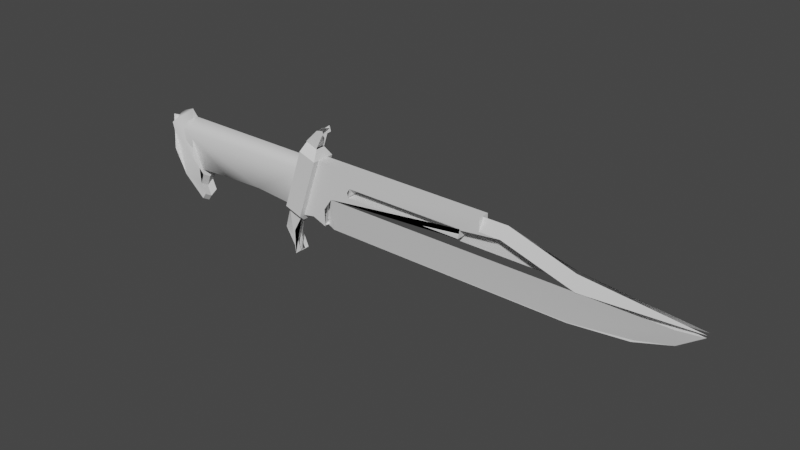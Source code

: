 # Source: knifelp1.blend  (saved by Blender 2.81.16; exported with 4.5.12 LTS)
import bpy
from mathutils import Matrix  # noqa: F401  (used for matrix-valued properties, if any)

bpy.ops.wm.read_factory_settings(use_empty=True)
scene = bpy.context.scene
scene.name = 'Scene'

# ---- collections
col_collection = bpy.data.collections.new('Collection'); scene.collection.children.link(col_collection)

# ---- materials (node trees are filled in below, after node groups)
mat_material_001 = bpy.data.materials.new('Material.001')
mat_material_001.use_transparent_shadow = False

# ---- material node trees
mat_material_001.use_nodes = True; mat_material_001.node_tree.nodes.clear()
_N = mat_material_001.node_tree.nodes; _L = mat_material_001.node_tree.links
n0 = _N.new('ShaderNodeOutputMaterial'); n0.name = 'Material Output'; n0.location = (300, 300)
n1 = _N.new('ShaderNodeBsdfPrincipled'); n1.name = 'Principled BSDF'; n1.location = (10, 300)
n1.distribution = 'GGX'
n1.subsurface_method = 'BURLEY'
n1.inputs[3].default_value = 1.45
n1.inputs[27].default_value = (0.0, 0.0, 0.0, 1.0)
n1.inputs[28].default_value = 1.0
_L.new(n1.outputs[0], n0.inputs[0])
n0.is_active_output = True

# ---- world
world_world = bpy.data.worlds.new('World'); scene.world = world_world
world_world.use_nodes = True; world_world.node_tree.nodes.clear()
_N = world_world.node_tree.nodes; _L = world_world.node_tree.links
n0 = _N.new('ShaderNodeOutputWorld'); n0.name = 'World Output'; n0.location = (300, 300)
n1 = _N.new('ShaderNodeBackground'); n1.name = 'Background'; n1.location = (10, 300)
n1.inputs[0].default_value = (0.05088, 0.05088, 0.05088, 1.0)
_L.new(n1.outputs[0], n0.inputs[0])
n0.is_active_output = True
world_world.color = (0.05088, 0.05088, 0.05088)
world_world.use_sun_shadow = False
world_world.sun_shadow_jitter_overblur = 0.0

# ---- meshes
me_cylinder_001 = bpy.data.meshes.new('Cylinder.001')
me_cylinder_001.from_pydata([(-1.093, 0.03588, 0.2022), (-0.9626, -5.161e-08, 0.2553), (-0.8675, 0.06617, -0.1169), (-1.003, 0.05876, -0.1517), (0.1323, 2.762e-08, -0.1695), (-0.8673, 0.04315, -0.1181), (-0.8607, 2.344e-08, -0.1439), (-0.8879, 3.412e-08, -0.2094), (-0.8905, 0.04315, -0.1837), (-0.8891, 0.04315, -0.2791), (-0.8643, 0.04315, -0.2445), (-0.8631, 4.403e-08, -0.2703), (-0.8879, 4.966e-08, -0.3048), (-0.1464, 0.02902, -0.2499), (-0.09846, 0.02902, -0.3621), (-0.1245, 0.02902, -0.38), (-0.2045, 0.02902, -0.2469), (-0.8905, 0.04315, -0.1837), (-0.8879, 3.412e-08, -0.2094), (-0.8631, 4.403e-08, -0.2703), (-0.8643, 0.04315, -0.2445), (0.2629, 0.03357, 0.1021), (0.1465, 0.03357, 0.02544), (0.06682, 0.03357, 0.2288), (0.2805, 0.03357, 0.1289), (0.06682, 0.06943, 0.2288), (0.04865, 0.02902, 0.2856), (-0.1572, -2.033e-08, -0.08811), (-0.04554, 0.03101, -0.09727), (-0.04554, 1.948e-08, -0.1195), (0.09205, 0.02902, 0.415), (0.1018, 0.02902, 0.3838), (0.07466, 0.02902, 0.3655), (1.225, 0.02929, 0.1505), (1.649, 0.03357, 0.02544), (0.06682, 0.03357, 0.2288), (-0.05493, 0.03357, -0.1266), (-0.05493, 0.06943, -0.1266), (0.06682, 0.06943, 0.2288), (-0.8905, 0.04315, -0.1837), (0.9893, 0.03357, 0.1303), (-0.04552, 0.0605, 0.1511), (-0.9833, 0.06129, 0.1394), (-0.9832, 0.03101, -0.09727), (-0.866, 9.92e-09, -0.0577), (-0.9832, 1.948e-08, -0.1195), (-0.6652, 0.03942, -0.07661), (-0.866, -9.92e-09, -0.0577), (-0.5535, 0.0, -0.0983), (-0.4004, 0.04042, -0.06835), (-0.319, 0.0, -0.0983), (-0.1572, 2.033e-08, -0.08811), (-0.04567, 0.03698, -0.09922), (0.06682, 0.03357, 0.2288), (0.06682, -0.03357, 0.2288), (1.106, -0.03357, 0.2288), (1.106, 0.03357, 0.2288), (0.9841, 0.03357, 0.07532), (-0.9833, 0.03593, -0.09908), (1.248, -3.599e-08, 0.2209), (1.635, 0.01106, 0.1087), (1.225, 0.03275, 0.1522), (0.09654, 0.03357, -0.04468), (0.09826, 0.03357, -0.147), (-0.05713, 0.03357, -0.1129), (0.2703, 0.03357, 0.07532), (0.1306, 0.03321, 0.02751), (0.08623, -0.0001688, -0.1469), (-0.01946, 0.02902, 0.3119), (-0.1696, 0.02902, -0.1263), (-0.1398, 0.02902, -0.3957), (-0.2045, -0.02902, -0.2469), (-0.1696, -0.02902, -0.1263), (-0.01946, -0.02902, 0.3119), (0.9855, 0.03357, 0.1289), (0.9855, -0.03357, 0.1289), (0.2805, -0.03357, 0.1289), (0.2805, 0.03357, 0.1289), (-0.1696, 0.02902, -0.1263), (-0.06688, 0.02902, -0.1615), (-0.114, 0.02902, -0.1982), (-1.045, -0.0863, 0.01359), (-1.093, -0.03588, 0.2022), (-1.082, 0.06033, 0.16), (-1.045, 0.0863, 0.01359), (-1.003, 0.05876, -0.1517), (-0.9961, 2.906e-08, -0.1784), (-1.003, -0.05876, -0.1517), (0.9841, 0.03357, 0.07532), (0.9841, -0.03357, 0.07532), (0.9893, -0.03357, 0.1303), (0.9922, 0.03357, 0.1313), (-0.01946, 0.02902, 0.3119), (0.00505, 0.02902, 0.3526), (0.04745, 0.02902, 0.2863), (0.2703, 0.03357, 0.07532), (0.2703, -0.03357, 0.07532), (0.9841, -0.03357, 0.07532), (0.9841, 0.03357, 0.07532), (0.04118, -0.02902, 0.2879), (0.04118, 0.02902, 0.2879), (-1.003, 0.04315, -0.1527), (-0.8891, 0.04315, -0.2791), (-0.8879, 4.966e-08, -0.3048), (-0.9961, 2.906e-08, -0.1784), (1.978, 0.03235, 0.02567), (1.596, -0.0005642, -0.1707), (2.141, 0.03029, 0.02609), (2.277, 0.01235, 0.04617), (1.929, -0.002259, -0.1347), (2.136, 1.144e-08, -0.07024), (2.271, -4.144e-09, 0.02544), (1.106, 0.03357, 0.1547), (1.106, 0.03357, 0.2288), (1.106, 0.03357, 0.1547), (1.106, -3.599e-08, 0.2209), (-0.06688, 0.02902, -0.1615), (-0.8891, 0.04315, -0.2791), (-0.8643, 0.04315, -0.2445), (0.2664, -0.03357, 0.0744), (0.2664, 0.03357, 0.0744), (0.2805, 0.03357, 0.1289), (0.2805, -0.03357, 0.1289), (-0.1576, 0.06943, -0.09141), (-0.03588, 0.06943, 0.264), (0.06682, 0.06943, 0.2288), (-0.05493, 0.06943, -0.1266), (-0.05493, 0.06943, -0.1266), (-0.06688, 0.02902, -0.1615), (-0.1696, 0.02902, -0.1263), (-0.1576, 0.06943, -0.09141), (-0.1245, -0.02902, -0.38), (-0.1407, 0.02902, -0.2511), (-0.1029, -0.02902, -0.3676), (0.09826, -0.03357, -0.147), (0.08623, 0.0001688, -0.1469), (0.1306, -0.03321, 0.02751), (-0.09441, 0.02902, -0.3618), (-0.09441, -0.02902, -0.3618), (-0.1222, -0.02902, -0.3774), (-0.1222, 0.02902, -0.3774), (0.102, 0.03357, -0.1369), (0.102, -0.03357, -0.1369), (-0.05493, 0.03357, -0.1266), (0.03627, 0.02902, 0.3845), (0.09205, -0.02902, 0.415), (0.09536, 0.02902, 0.4011), (-0.04554, -3.469e-08, 0.2129), (-0.9832, -3.469e-08, 0.2129), (-0.03588, 0.06943, 0.264), (-0.01946, 0.02902, 0.3119), (0.04865, 0.02902, 0.2856), (0.06682, 0.06943, 0.2288), (-0.01946, -0.02902, 0.3119), (-0.06688, -0.02902, -0.1615), (0.09859, 0.02902, 0.3924), (0.09859, -0.02902, 0.3924), (0.1018, -0.02902, 0.3838), (-0.03588, 0.06943, 0.264), (-0.1576, 0.06943, -0.09141), (-1.082, -0.06033, 0.16), (-1.003, -0.05876, -0.1517), (-0.8675, -0.06617, -0.1169), (0.1465, -0.03357, 0.02543), (0.1323, 2.762e-08, -0.1695), (1.596, 0.0005642, -0.1707), (-0.8673, -0.04315, -0.1181), (-0.8905, -0.04315, -0.1837), (-0.8879, 3.412e-08, -0.2094), (-0.8607, 2.344e-08, -0.1439), (-0.8891, -0.04315, -0.2791), (-0.8879, 4.966e-08, -0.3048), (-0.8631, 4.403e-08, -0.2703), (-0.8643, -0.04315, -0.2445), (-0.1407, -0.02902, -0.2511), (-0.1398, -0.02902, -0.3957), (-0.09846, -0.02902, -0.3621), (-0.8905, -0.04315, -0.1837), (-0.8643, -0.04315, -0.2445), (-0.8631, 4.403e-08, -0.2703), (-0.8879, 3.412e-08, -0.2094), (0.2629, -0.03357, 0.1021), (0.2805, -0.03357, 0.1289), (0.06682, -0.03357, 0.2288), (0.1465, -0.03357, 0.02543), (0.06682, -0.06943, 0.2288), (0.04865, -0.02902, 0.2856), (-0.04554, -0.03101, -0.09727), (0.09536, -0.02902, 0.4011), (0.05564, -0.02902, 0.3927), (0.0994, -0.02902, 0.3872), (1.225, -0.03275, 0.1522), (0.06682, -0.03357, 0.2288), (0.06682, -0.06943, 0.2288), (-0.05493, -0.06943, -0.1266), (-0.05493, -0.03357, -0.1266), (-0.8905, -0.04315, -0.1837), (0.9922, -0.03357, 0.1313), (-0.04552, -0.0605, 0.1511), (-0.9833, -0.06129, 0.1394), (-0.9832, -0.03101, -0.09727), (-0.6652, -0.03942, -0.07661), (-0.4004, -0.04042, -0.06835), (-0.04567, -0.03698, -0.09922), (0.9841, -0.03357, 0.07532), (-0.9833, -0.03593, -0.09908), (1.248, -3.599e-08, 0.2209), (1.225, -0.02929, 0.1505), (1.635, -0.01106, 0.1087), (0.09654, -0.03357, -0.04468), (0.01383, -0.03357, -0.1142), (0.09826, -0.03357, -0.147), (0.2703, -0.03357, 0.07532), (-0.1696, -0.02902, -0.1263), (-0.08128, -0.02902, -0.1444), (-0.02288, -0.02902, 0.314), (0.04745, -0.02902, 0.2863), (-1.003, -0.04315, -0.1527), (-0.9961, 2.906e-08, -0.1784), (-0.8879, 4.966e-08, -0.3048), (-0.8891, -0.04315, -0.2791), (1.648, -0.03546, 0.02667), (-0.05493, -0.03357, -0.1266), (2.141, -0.03029, 0.02609), (2.277, -0.01235, 0.04617), (1.929, 0.002259, -0.1347), (2.136, 1.144e-08, -0.07024), (2.271, -4.144e-09, 0.02544), (1.106, -0.03357, 0.1547), (1.106, -0.03357, 0.2288), (1.106, -0.03357, 0.1547), (1.106, -3.599e-08, 0.2209), (-0.06688, -0.02902, -0.1615), (-0.8891, -0.04315, -0.2791), (-0.8643, -0.04315, -0.2445), (-0.1576, -0.06943, -0.09141), (-0.05493, -0.06943, -0.1266), (0.06682, -0.06943, 0.2288), (-0.03588, -0.06943, 0.264), (-0.05493, -0.06943, -0.1266), (-0.1576, -0.06943, -0.09141), (-0.1696, -0.02902, -0.1263), (-0.06688, -0.02902, -0.1615), (-0.03588, -0.06943, 0.264), (0.06682, -0.06943, 0.2288), (0.04865, -0.02902, 0.2856), (-0.01946, -0.02902, 0.3119), (-0.03588, -0.06943, 0.264), (-0.1576, -0.06943, -0.09141), (1.106, 0.03357, 0.2288), (1.106, -0.03357, 0.2288), (1.106, -0.03357, 0.1547), (1.106, 0.03357, 0.1547), (-0.8973, -0.08672, -0.0004461), (-0.8673, -0.04315, -0.1181), (-0.8607, 2.344e-08, -0.1439), (-0.8673, 0.04315, -0.1181), (-0.8973, 0.08672, -0.0004487), (-0.9626, 5.161e-08, 0.2553), (0.08623, 0.0001688, -0.1469), (0.1323, 2.762e-08, -0.1695), (0.09826, 2.395e-08, -0.147), (0.1323, 2.762e-08, -0.1695), (0.08623, -0.0001688, -0.1469), (0.1465, -0.03357, 0.02543), (0.09826, 0.03357, -0.147), (0.1465, 0.03357, 0.02544)], [(155, 156)], [(105, 106, 4), (3, 2, 39), (41, 49, 42), (44, 45, 43), (51, 50, 49), (46, 58, 42), (49, 46, 42), (41, 52, 49), (62, 63, 64), (21, 65, 22), (23, 22, 64), (105, 109, 106), (107, 60, 108), (105, 110, 109), (105, 111, 110), (112, 40, 113), (116, 37, 36), (32, 93, 30), (80, 13, 16), (134, 135, 136), (142, 143, 141), (145, 146, 144), (100, 157, 99), (33, 40, 112), (62, 64, 22), (174, 175, 176), (161, 196, 162), (45, 44, 200), (201, 48, 202), (50, 51, 202), (197, 204, 184), (201, 199, 205), (202, 199, 201), (198, 202, 203), (206, 207, 208), (209, 210, 211), (181, 184, 212), (2, 3, 0, 1), (221, 208, 207), (183, 222, 184), (208, 221, 224), (223, 226, 227), (228, 229, 197), (232, 195, 194), (214, 175, 174), (191, 228, 197), (209, 184, 222), (222, 210, 209), (264, 259, 260), (67, 265, 66), (266, 262, 263), (142, 141, 261), (8, 5, 6, 7), (11, 12, 9, 10), (15, 16, 13, 14), (20, 17, 18, 19), (23, 24, 21, 22), (38, 35, 36, 37), (28, 29, 27), (30, 31, 32), (56, 53, 54, 55), (46, 48, 47), (46, 49, 48), (49, 50, 48), (49, 52, 51), (40, 33, 34, 57), (77, 74, 75, 76), (59, 60, 61), (71, 72, 73, 68, 69, 70), (80, 16, 78, 79), (84, 85, 86, 87, 81, 82, 83), (91, 88, 89, 90), (98, 95, 96, 97), (92, 93, 94), (104, 101, 102, 103), (65, 57, 34, 22), (107, 61, 60), (61, 114, 115, 59), (39, 118, 117, 3), (58, 46, 47), (122, 119, 120, 121), (126, 123, 124, 125), (130, 127, 128, 129), (32, 94, 93), (140, 137, 138, 139), (70, 131, 71), (148, 147, 41, 42), (151, 152, 149, 150), (113, 40, 24, 23), (153, 145, 144), (154, 133, 132), (69, 68, 158, 159), (162, 1, 160, 161), (165, 223, 163, 164), (0, 160, 1), (169, 166, 167, 168), (172, 173, 170, 171), (180, 177, 178, 179), (183, 184, 181, 182), (194, 195, 192, 193), (27, 29, 187), (188, 189, 190), (220, 217, 218, 219), (198, 199, 202), (47, 48, 201), (48, 50, 202), (203, 202, 51), (191, 197, 184), (213, 175, 214), (231, 230, 207, 206), (223, 165, 225), (223, 225, 226), (184, 204, 212), (196, 161, 233, 234), (201, 205, 47), (238, 235, 236, 237), (215, 216, 190, 189), (242, 239, 240, 241), (198, 147, 148, 199), (245, 246, 243, 244), (229, 183, 182, 197), (72, 248, 247, 73), (185, 25, 26, 186), (252, 249, 250, 251), (256, 257, 258, 253, 254, 255), (232, 116, 36, 195)])
me_cylinder_001.polygons.foreach_set('use_smooth', [True] * 126)
_k = set([(0, 3), (0, 160), (1, 2), (1, 162), (2, 39), (3, 117), (4, 105), (4, 106), (5, 6), (5, 8), (6, 7), (7, 8), (9, 10), (9, 12), (10, 11), (11, 12), (13, 14), (13, 80), (15, 16), (16, 78), (17, 18), (17, 20), (18, 19), (19, 20), (21, 24), (21, 65), (22, 34), (22, 62), (23, 64), (23, 113), (24, 40), (25, 185), (26, 186), (28, 29), (29, 187), (30, 31), (30, 93), (31, 32), (32, 94), (33, 112), (35, 36), (35, 38), (36, 195), (37, 38), (37, 116), (39, 118), (40, 57), (41, 52), (41, 147), (42, 58), (42, 148), (43, 44), (43, 45), (44, 200), (45, 200), (53, 54), (53, 56), (54, 55), (55, 56), (57, 65), (59, 60), (59, 115), (60, 108), (61, 107), (61, 114), (62, 63), (63, 64), (66, 265), (68, 73), (68, 158), (69, 70), (69, 159), (71, 72), (71, 131), (72, 248), (73, 247), (74, 75), (74, 77), (75, 76), (76, 77), (78, 79), (79, 80), (81, 82), (81, 87), (83, 84), (84, 85), (85, 86), (86, 87), (88, 89), (88, 91), (89, 90), (92, 93), (95, 96), (95, 98), (96, 97), (97, 98), (99, 157), (101, 102), (101, 104), (102, 103), (103, 104), (105, 111), (106, 109), (109, 110), (110, 111), (112, 113), (114, 115), (116, 232), (117, 118), (119, 122), (120, 121), (121, 122), (123, 124), (123, 126), (124, 125), (125, 126), (127, 128), (127, 130), (128, 129), (129, 130), (133, 154), (134, 136), (137, 138), (137, 140), (138, 139), (139, 140), (141, 143), (144, 146), (145, 153), (147, 198), (148, 199), (149, 150), (149, 152), (150, 151), (151, 152), (158, 159), (160, 161), (161, 233), (162, 196), (163, 164), (163, 223), (164, 165), (165, 225), (166, 167), (166, 169), (167, 168), (168, 169), (170, 171), (170, 173), (171, 172), (172, 173), (174, 176), (174, 214), (175, 213), (177, 178), (177, 180), (178, 179), (179, 180), (181, 182), (181, 212), (182, 197), (183, 222), (183, 229), (184, 209), (188, 189), (189, 215), (190, 216), (191, 228), (192, 193), (192, 195), (193, 194), (194, 232), (196, 234), (197, 204), (198, 203), (199, 205), (204, 212), (206, 208), (206, 231), (207, 221), (207, 230), (208, 224), (209, 211), (210, 211), (210, 222), (217, 218), (217, 220), (218, 219), (219, 220), (223, 227), (225, 226), (226, 227), (228, 229), (230, 231), (233, 234), (235, 236), (235, 238), (236, 237), (237, 238), (239, 240), (239, 242), (240, 241), (241, 242), (243, 244), (243, 246), (244, 245), (245, 246), (247, 248), (249, 250), (249, 252), (250, 251), (251, 252), (253, 254), (254, 255), (255, 256), (256, 257), (257, 258), (259, 264), (260, 264), (262, 266), (263, 266)])
me_cylinder_001.attributes.new('sharp_edge', 'BOOLEAN', 'EDGE').data.foreach_set('value', [ (min(e.vertices), max(e.vertices)) in _k for e in me_cylinder_001.edges])
_uv = me_cylinder_001.uv_layers.new(name='UVMap')
_uv.uv.foreach_set('vector', [0.1548, 0.859, 0.07565, 0.7025, 0.07553, 0.1003, 0.8219, 0.8787, 0.8828, 0.8777, 0.8677, 0.91, 0.9687, 0.2733, 0.7772, 0.393, 0.4586, 0.2802, 0.5211, 0.4085, 0.4583, 0.4275, 0.4582, 0.4086, 0.9063, 0.4086, 0.8199, 0.4167, 0.7772, 0.393, 0.632, 0.3973, 0.4582, 0.4086, 0.4586, 0.2802, 0.7772, 0.393, 0.632, 0.3973, 0.4586, 0.2802, 0.9687, 0.2733, 0.9691, 0.4085, 0.7772, 0.393, 0.1278, 0.0856, 0.08565, 0.08631, 0.09408, 0.02336, 0.1882, 0.1541, 0.1772, 0.1571, 0.1566, 0.1062, 0.2403, 0.07337, 0.1566, 0.1062, 0.09408, 0.02336, 0.1548, 0.859, 0.09011, 0.8394, 0.07565, 0.7025, 0.1539, 0.9255, 0.1945, 0.7198, 0.1545, 0.9791, 0.1548, 0.859, 0.114, 0.9249, 0.09011, 0.8394, 0.1548, 0.859, 0.1547, 0.9785, 0.114, 0.9249, 0.2098, 0.5012, 0.1992, 0.4515, 0.2403, 0.5012, 0.517, 0.7688, 0.5352, 0.7492, 0.519, 0.7492, 0.5551, 0.4744, 0.5877, 0.4931, 0.5512, 0.4531, 0.5526, 0.8025, 0.5547, 0.8323, 0.5854, 0.8401, 0.2404, 0.7488, 0.2521, 0.7489, 0.2404, 0.8232, 0.2404, 0.7494, 0.264, 0.6828, 0.264, 0.7487, 0.6373, 0.4422, 0.6111, 0.4425, 0.6111, 0.4744, 0.517, 0.5192, 0.4907, 0.4567, 0.4907, 0.5187, 0.2102, 0.5507, 0.1992, 0.4515, 0.2098, 0.5012, 0.1278, 0.0856, 0.09408, 0.02336, 0.1566, 0.1062, 0.6939, 0.8328, 0.7238, 0.8948, 0.7328, 0.8805, 0.8219, 0.5364, 0.8677, 0.505, 0.8828, 0.5374, 0.4583, 0.03288, 0.5214, 0.04363, 0.4582, 0.0518, 0.632, 0.06312, 0.6924, 0.04364, 0.7772, 0.06737, 0.8199, 0.04368, 0.9061, 0.04363, 0.7772, 0.06737, 0.3052, 0.4515, 0.3272, 0.451, 0.3477, 0.1062, 0.632, 0.06312, 0.4586, 0.1802, 0.4582, 0.05181, 0.7772, 0.06737, 0.4586, 0.1802, 0.632, 0.06312, 0.9687, 0.1871, 0.7772, 0.06737, 0.9691, 0.05197, 0.265, 0.5599, 0.2941, 0.5507, 0.3098, 0.7198, 0.3765, 0.0856, 0.4052, 0.05156, 0.4186, 0.08631, 0.3161, 0.1541, 0.3477, 0.1062, 0.3271, 0.1571, 0.8828, 0.8777, 0.8219, 0.8787, 0.8219, 0.7198, 0.8828, 0.7101, 0.3477, 0.7242, 0.3098, 0.7198, 0.2941, 0.5507, 0.264, 0.07337, 0.4102, 0.02325, 0.3477, 0.1062, 0.3098, 0.7198, 0.3477, 0.7242, 0.3498, 0.9791, 0.3504, 0.9254, 0.3903, 0.9249, 0.3496, 0.9785, 0.2945, 0.5012, 0.264, 0.5012, 0.3052, 0.4515, 0.4907, 0.7688, 0.4886, 0.7492, 0.4724, 0.7492, 0.7129, 0.7764, 0.7238, 0.8948, 0.6939, 0.8328, 0.2941, 0.5506, 0.2945, 0.5012, 0.3052, 0.4515, 0.3765, 0.0856, 0.3477, 0.1062, 0.4102, 0.02325, 0.4102, 0.02325, 0.4052, 0.05156, 0.3765, 0.0856, 0.3477, 0.1062, 0.4195, 0.08624, 0.4288, 0.1003, 0.2522, 0.7489, 0.264, 0.7488, 0.264, 0.8232, 0.1566, 0.1062, 0.07553, 0.1003, 0.08481, 0.08624, 0.2404, 0.7494, 0.264, 0.7487, 0.2522, 0.7488, 0.8677, 0.91, 0.8828, 0.8815, 0.8934, 0.8962, 0.8831, 0.925, 0.8679, 0.9593, 0.8532, 0.9683, 0.8516, 0.9501, 0.8664, 0.9411, 0.5259, 0.8937, 0.5854, 0.8401, 0.5547, 0.8323, 0.5156, 0.8805, 0.8664, 0.9411, 0.8677, 0.91, 0.8831, 0.925, 0.8813, 0.9521, 0.2403, 0.07337, 0.1992, 0.1613, 0.1882, 0.1541, 0.1566, 0.1062, 0.5352, 0.5502, 0.519, 0.5502, 0.519, 0.7492, 0.5352, 0.7492, 0.9691, 0.4086, 0.969, 0.4273, 0.9061, 0.4168, 0.5512, 0.4531, 0.5447, 0.4605, 0.5551, 0.4744, 0.2403, 0.5012, 0.2403, 0.07337, 0.264, 0.07337, 0.264, 0.5012, 0.632, 0.3973, 0.6924, 0.4168, 0.5254, 0.4295, 0.632, 0.3973, 0.7772, 0.393, 0.6924, 0.4168, 0.7772, 0.393, 0.8199, 0.4167, 0.6924, 0.4168, 0.7772, 0.393, 0.9691, 0.4085, 0.9063, 0.4086, 0.1992, 0.4515, 0.2102, 0.5507, 0.1566, 0.7246, 0.1771, 0.451, 0.04714, 0.4215, 0.04714, 0.7115, 0.02355, 0.7115, 0.02355, 0.4215, 0.2393, 0.5599, 0.1945, 0.7198, 0.2102, 0.5506, 0.6373, 0.8348, 0.6373, 0.7688, 0.6373, 0.5234, 0.6111, 0.5234, 0.6111, 0.7688, 0.6111, 0.9195, 0.5526, 0.8025, 0.5854, 0.8401, 0.5928, 0.776, 0.5352, 0.776, 0.8219, 0.8044, 0.8141, 0.8775, 0.7985, 0.8935, 0.78, 0.8809, 0.758, 0.8108, 0.7743, 0.7311, 0.8033, 0.7414, 0.04714, 0.09128, 0.04714, 0.1033, 0.02355, 0.1033, 0.02355, 0.09128, 0.04714, 0.1033, 0.04714, 0.3969, 0.02355, 0.3969, 0.02355, 0.1033, 0.5928, 0.5177, 0.5877, 0.4931, 0.5541, 0.5187, 0.8103, 0.8978, 0.8219, 0.8815, 0.8516, 0.9501, 0.8389, 0.9652, 0.1772, 0.1571, 0.1771, 0.451, 0.1566, 0.7246, 0.1566, 0.1062, 0.1539, 0.9255, 0.2102, 0.5506, 0.1945, 0.7198, 0.2102, 0.5506, 0.2098, 0.5012, 0.2397, 0.5011, 0.2393, 0.5599, 0.8677, 0.91, 0.8664, 0.9411, 0.8516, 0.9501, 0.8219, 0.8787, 0.4582, 0.4086, 0.632, 0.3973, 0.5254, 0.4295, 0.02355, 0.4215, 0.02355, 0.397, 0.04714, 0.397, 0.04714, 0.4215, 0.5352, 0.7492, 0.5928, 0.7492, 0.5928, 0.5502, 0.5352, 0.5502, 0.5928, 0.7492, 0.5352, 0.7492, 0.5352, 0.776, 0.5928, 0.776, 0.5551, 0.4744, 0.5541, 0.5187, 0.5877, 0.4931, 0.6111, 0.9177, 0.6111, 0.9346, 0.6373, 0.9346, 0.6373, 0.9177, 0.6111, 0.9195, 0.6373, 0.9177, 0.6373, 0.8348, 0.4586, 0.2302, 0.9687, 0.2302, 0.9687, 0.2733, 0.4586, 0.2802, 0.5541, 0.519, 0.5352, 0.5502, 0.5928, 0.5502, 0.5928, 0.5177, 0.2403, 0.5012, 0.1992, 0.4515, 0.1992, 0.1613, 0.2403, 0.07337, 0.6373, 0.5234, 0.6373, 0.4422, 0.6111, 0.4744, 0.4907, 0.7688, 0.4907, 0.8279, 0.517, 0.8074, 0.6111, 0.7688, 0.6111, 0.5234, 0.5928, 0.5502, 0.5928, 0.7492, 0.8828, 0.5374, 0.8828, 0.7101, 0.8219, 0.6768, 0.8219, 0.5364, 0.4286, 0.7025, 0.3504, 0.9254, 0.3477, 0.1062, 0.4288, 0.1003, 0.8219, 0.7198, 0.8219, 0.6768, 0.8828, 0.7101, 0.8934, 0.5189, 0.8828, 0.5335, 0.8677, 0.505, 0.8831, 0.4901, 0.8679, 0.4558, 0.8664, 0.474, 0.8516, 0.4649, 0.8532, 0.4467, 0.8831, 0.4901, 0.8677, 0.505, 0.8664, 0.474, 0.8813, 0.463, 0.264, 0.07337, 0.3477, 0.1062, 0.3161, 0.1541, 0.3051, 0.1613, 0.4724, 0.7492, 0.4886, 0.7492, 0.4886, 0.5502, 0.4724, 0.5502, 0.9063, 0.05182, 0.969, 0.03315, 0.9691, 0.05183, 0.6974, 0.453, 0.679, 0.4642, 0.7036, 0.4606, 0.8516, 0.4649, 0.8219, 0.5335, 0.8103, 0.5172, 0.8389, 0.4498, 0.9687, 0.1871, 0.4586, 0.1802, 0.7772, 0.06737, 0.5241, 0.05174, 0.6924, 0.04364, 0.632, 0.06312, 0.6924, 0.04364, 0.8199, 0.04368, 0.7772, 0.06737, 0.9691, 0.05197, 0.7772, 0.06737, 0.9061, 0.04363, 0.2941, 0.5506, 0.3052, 0.4515, 0.3477, 0.1062, 0.6556, 0.776, 0.7238, 0.8948, 0.7129, 0.7764, 0.2646, 0.5011, 0.2945, 0.5012, 0.2941, 0.5507, 0.265, 0.5599, 0.3504, 0.9254, 0.4286, 0.7025, 0.4142, 0.8394, 0.3504, 0.9254, 0.4142, 0.8394, 0.3903, 0.9249, 0.3477, 0.1062, 0.3272, 0.451, 0.3271, 0.1571, 0.8677, 0.505, 0.8219, 0.5364, 0.8516, 0.4649, 0.8664, 0.474, 0.632, 0.06312, 0.4582, 0.05181, 0.5241, 0.05174, 0.6556, 0.5502, 0.6556, 0.7492, 0.7131, 0.7492, 0.7131, 0.5502, 0.6556, 0.5177, 0.6943, 0.5187, 0.7036, 0.4606, 0.679, 0.4642, 0.7131, 0.776, 0.7131, 0.7492, 0.6556, 0.7492, 0.6556, 0.776, 0.9687, 0.1871, 0.9687, 0.2302, 0.4586, 0.2302, 0.4586, 0.1802, 0.6943, 0.519, 0.6556, 0.5177, 0.6556, 0.5502, 0.7131, 0.5502, 0.264, 0.5012, 0.264, 0.07337, 0.3051, 0.1613, 0.3052, 0.4515, 0.6373, 0.7688, 0.6556, 0.7492, 0.6556, 0.5502, 0.6373, 0.5234, 0.4724, 0.5502, 0.5352, 0.5502, 0.517, 0.5186, 0.4907, 0.5186, 0.2403, 0.5316, 0.2403, 0.5012, 0.264, 0.5012, 0.264, 0.5316, 0.8913, 0.8804, 0.8828, 0.8261, 0.924, 0.7331, 0.9425, 0.832, 0.9233, 0.8836, 0.9062, 0.8935, 0.4907, 0.7688, 0.517, 0.7688, 0.519, 0.7492, 0.4886, 0.7492])
me_cylinder_001.materials.append(mat_material_001)
me_cylinder_001.use_remesh_fix_poles = True
me_cylinder_001.use_remesh_preserve_attributes = False
me_cylinder_001.use_mirror_vertex_groups = False
me_cylinder_001.update()
me_cylinder_001.normals_split_custom_set([tuple(v) for v in zip(*[iter([0.05305, 0.9774, -0.2047, 0.002527, 0.9846, -0.1747, 0.0002505, 0.9862, -0.1658, 0.06738, 0.9977, 0.01056, 0.05196, 0.9974, -0.04941, 0.08194, 0.9867, -0.1401, -0.001218, 0.9484, 0.317, 0.002946, 0.8707, -0.4918, -0.003073, 0.9518, 0.3068, 0.4667, -6.043e-08, -0.8844, 0.4667, -2.999e-07, -0.8844, 0.3939, 0.5362, -0.7466, -0.07834, -6.21e-08, -0.9969, 0.05106, -1.006e-07, -0.9987, 0.002946, 0.8707, -0.4918, -0.06177, 0.7339, -0.6765, 0.01412, 0.9382, -0.3457, -0.003073, 0.9518, 0.3068, 0.002946, 0.8707, -0.4918, -0.06177, 0.7339, -0.6765, -0.003073, 0.9518, 0.3068, -0.001218, 0.9484, 0.317, -0.01712, 0.9529, -0.3028, 0.002946, 0.8707, -0.4918, -3.148e-07, 1.0, 3.856e-07, -2.326e-07, 1.0, 1.176e-07, -2.098e-07, 1.0, 1.61e-07, 2.027e-09, 1.0, 2.166e-07, 3.782e-10, 1.0, 1.377e-07, -9.414e-08, 1.0, 1.757e-07, -6.039e-08, 1.0, 2.037e-07, -9.414e-08, 1.0, 1.757e-07, -2.098e-07, 1.0, 1.61e-07, 0.05305, 0.9774, -0.2047, 0.0392, 0.9742, -0.2223, 0.002527, 0.9846, -0.1747, 0.0461, 0.8731, 0.4854, 0.1153, 0.5666, 0.8159, 0.0448, 0.877, 0.4783, 0.05305, 0.9774, -0.2047, 0.09372, 0.98, -0.1755, 0.0392, 0.9742, -0.2223, 0.05305, 0.9774, -0.2047, 0.1082, 0.9824, -0.1523, 0.09372, 0.98, -0.1755, 0.01887, 0.9958, -0.08996, 0.002954, 0.9999, 0.01002, 2.008e-07, 1.0, 2.252e-07, 0.946, 5.033e-08, -0.3241, 0.946, 1.429e-07, -0.3241, 0.946, 1.046e-07, -0.3241, 7.068e-07, 1.0, -2.043e-06, 8.902e-08, 1.0, -2.78e-07, 1.509e-06, 1.0, -3.086e-06, -3.382e-07, 1.0, -2.818e-07, -7.193e-07, 1.0, -8.684e-07, -7.341e-07, 1.0, -5.071e-07, 0.9276, 0.3313, -0.1725, 0.9276, 0.3313, -0.1725, 0.9276, 0.3313, -0.1725, -0.3287, 0.0, -0.9444, -0.06553, 0.0, -0.9979, -0.2609, 0.0, -0.9654, -0.4844, -0.006793, 0.8748, -0.2619, 0.2387, 0.9351, -0.5647, -0.114, 0.8174, 0.8452, 0.0, -0.5344, 0.8452, 0.0, -0.5344, 0.8452, 0.0, -0.5344, 0.007026, 0.9995, 0.02993, 0.002954, 0.9999, 0.01002, 0.01887, 0.9958, -0.08996, -3.148e-07, 1.0, 3.856e-07, -2.098e-07, 1.0, 1.61e-07, -9.414e-08, 1.0, 1.757e-07, 2.597e-06, 1.0, -7.029e-07, -8.317e-08, -1.0, 5.513e-07, -5.294e-07, -1.0, 6.975e-07, 0.1135, -0.9935, 0.005234, 0.08194, -0.9867, -0.1401, 0.1007, -0.9934, -0.05486, 0.4667, -2.999e-07, -0.8844, 0.4667, -6.043e-08, -0.8844, 0.3939, -0.5362, -0.7466, -0.06177, -0.7339, -0.6765, 0.00623, 0.0, -1.0, 0.002946, -0.8707, -0.4918, 0.05106, -1.006e-07, -0.9987, -0.07834, -6.21e-08, -0.9969, 0.002946, -0.8707, -0.4918, 0.007974, -0.998, -0.06323, -8.411e-06, 1.0, 5.459e-06, 1.912e-05, -1.0, -0.000168, -0.06177, -0.7339, -0.6765, -0.003073, -0.9518, 0.3068, 0.01412, -0.9382, -0.3457, 0.002946, -0.8707, -0.4918, -0.003073, -0.9518, 0.3068, -0.06177, -0.7339, -0.6765, -0.001218, -0.9484, 0.317, 0.002946, -0.8707, -0.4918, -0.01712, -0.9529, -0.3028, 0.05298, -0.9213, 0.3853, 0.04709, -0.9209, 0.387, 0.05416, -0.9536, 0.2962, 6.057e-05, -1.0, -0.0001122, -2.648e-08, -1.0, -3.145e-08, -1.248e-08, -1.0, -1.085e-07, 3.135e-05, -1.0, 2.858e-05, 1.912e-05, -1.0, -0.000168, 1.872e-05, -1.0, 8.936e-05, 0.05196, 0.9974, -0.04941, 0.06738, 0.9977, 0.01056, -0.2756, 0.6165, 0.7376, -0.06789, 0.01115, 0.9976, 0.04499, -0.9556, 0.2911, 0.05416, -0.9536, 0.2962, 0.04709, -0.9209, 0.387, -7.592e-06, -1.0, 1.984e-05, -1.334e-05, -1.0, -1.374e-05, 1.912e-05, -1.0, -0.000168, 0.05416, -0.9536, 0.2962, 0.04499, -0.9556, 0.2911, 0.02618, -0.957, 0.2887, 0.1347, -0.9503, -0.2807, 0.1271, -0.9447, -0.3025, 0.2141, -0.9292, -0.3013, 0.003846, -0.9998, -0.01866, -2.049e-07, -1.0, -2.26e-07, 0.007974, -0.998, -0.06323, 0.946, 5.033e-08, -0.3241, 0.946, 1.09e-07, -0.3241, 0.946, 1.519e-07, -0.3241, -4.243e-08, -1.0, 1.752e-07, -8.317e-08, -1.0, 5.513e-07, 2.597e-06, 1.0, -7.029e-07, 0.007397, -0.999, -0.04355, 0.003846, -0.9998, -0.01866, 0.007974, -0.998, -0.06323, 6.057e-05, -1.0, -0.0001122, 1.912e-05, -1.0, -0.000168, -1.334e-05, -1.0, -1.374e-05, -1.334e-05, -1.0, -1.374e-05, -2.648e-08, -1.0, -3.145e-08, 6.057e-05, -1.0, -0.0001122, -0.0837, -0.983, -0.1631, -0.08486, -0.9826, -0.1653, -0.08174, -0.9833, -0.1625, 0.9276, -0.3313, -0.1725, 0.9276, -0.3313, -0.1725, 0.9276, -0.3313, -0.1725, -0.0837, 0.983, -0.1631, -0.08174, 0.9833, -0.1625, -0.08487, 0.9826, -0.1653, -0.3287, 0.0, -0.9444, -0.2609, 0.0, -0.9654, -0.9387, 0.0, 0.3448, 0.8909, 0.2983, -0.3425, 0.8909, 0.2983, -0.3425, 0.8909, 0.2983, -0.3425, 0.8909, 0.2983, -0.3425, 0.7627, 0.3467, -0.546, 0.7627, 0.3467, -0.546, 0.7627, 0.3467, -0.546, 0.7627, 0.3467, -0.546, -1.388e-06, 1.0, -3.715e-07, -7.341e-07, 1.0, -5.071e-07, -7.193e-07, 1.0, -8.684e-07, -1.388e-06, 1.0, -3.715e-07, 0.9063, -0.1866, 0.3793, 0.9063, -0.1866, 0.3793, 0.9063, -0.1866, 0.3793, 0.9063, -0.1866, 0.3793, -6.039e-08, 1.0, 2.037e-07, -1.65e-08, 1.0, 3.116e-07, 2.027e-09, 1.0, 2.166e-07, -9.414e-08, 1.0, 1.757e-07, 0.946, 1.299e-07, -0.3241, 0.946, 1.299e-07, -0.3241, 0.946, 1.046e-07, -0.3241, 0.946, 1.429e-07, -0.3241, -0.2228, 0.5687, -0.7918, -0.2709, 2.566e-07, -0.9626, -0.2709, -2.744e-08, -0.9626, 1.509e-06, 1.0, -3.086e-06, 2.436e-06, 1.0, -3.406e-06, 7.068e-07, 1.0, -2.043e-06, 0.0, 0.0, 1.0, 0.0, 0.0, 1.0, 0.0, 0.0, 1.0, 0.0, 0.0, 1.0, -0.06177, 0.7339, -0.6765, 0.00623, 0.0, -1.0, 0.06072, 1.446e-07, -0.9982, -0.06177, 0.7339, -0.6765, 0.002946, 0.8707, -0.4918, 0.00623, 0.0, -1.0, 0.002946, 0.8707, -0.4918, 0.05106, -1.006e-07, -0.9987, 0.00623, 0.0, -1.0, 0.002946, 0.8707, -0.4918, -0.01712, 0.9529, -0.3028, -0.07834, -6.21e-08, -0.9969, 0.002954, 0.9999, 0.01002, 0.007026, 0.9995, 0.02993, 0.004425, 0.9996, 0.02783, 0.002012, 0.9999, 0.01265, 0.0, 0.0, -1.0, 0.0, 0.0, -1.0, 0.0, 0.0, -1.0, 0.0, 0.0, -1.0, 0.05364, 0.9057, 0.4205, 0.1153, 0.5666, 0.8159, 0.04415, 0.8999, 0.4339, -0.9841, 0.1059, 0.1424, -0.9585, 0.134, 0.2515, -0.9582, 0.1191, 0.26, -0.9582, 0.1191, 0.26, -0.9585, 0.13, 0.2538, -0.9285, -0.214, -0.3034, -3.382e-07, 1.0, -2.818e-07, -7.341e-07, 1.0, -5.071e-07, -3.853e-07, 1.0, -9.54e-08, -3.853e-07, 1.0, -9.54e-08, -0.969, -1.494e-07, -0.2471, -0.969, -1.494e-07, -0.2471, -0.969, -1.494e-07, -0.2471, -0.969, -1.494e-07, -0.2471, -0.969, -1.494e-07, -0.2471, -0.969, -1.494e-07, -0.2471, -0.969, -1.494e-07, -0.2471, -0.9927, 0.02025, 0.1185, -0.9927, 0.02025, 0.1185, -0.9927, 0.02025, 0.1185, -0.9927, 0.02025, 0.1185, 0.0, -2.22e-07, 1.0, 0.0, -2.22e-07, 1.0, 0.0, -2.22e-07, 1.0, 0.0, -2.22e-07, 1.0, 1.167e-08, 1.0, 2.085e-07, 8.902e-08, 1.0, -2.78e-07, 2.483e-09, 1.0, 1.921e-07, -0.7147, 0.3095, -0.6272, -0.7147, 0.3095, -0.6272, -0.7147, 0.3095, -0.6272, -0.7147, 0.3095, -0.6272, 3.782e-10, 1.0, 1.377e-07, 0.002012, 0.9999, 0.01265, 0.004425, 0.9996, 0.02783, -9.414e-08, 1.0, 1.757e-07, 0.0461, 0.8731, 0.4854, 0.04415, 0.8999, 0.4339, 0.1153, 0.5666, 0.8159, 0.04415, 0.8999, 0.4339, 0.007113, 0.8979, 0.4402, 0.007113, 0.8979, 0.4402, 0.05364, 0.9057, 0.4205, 0.08194, 0.9867, -0.1401, 0.113, 0.9936, 0.001685, 0.113, 0.9936, 0.001685, 0.06738, 0.9977, 0.01056, 0.01412, 0.9382, -0.3457, -0.06177, 0.7339, -0.6765, 0.06072, 1.446e-07, -0.9982, 0.968, 0.0, -0.2511, 0.968, 0.0, -0.2511, 0.968, 0.0, -0.2511, 0.968, 0.0, -0.2511, -1.35e-08, 1.0, 1.713e-07, -1.35e-08, 1.0, 1.713e-07, -1.35e-08, 1.0, 1.713e-07, -1.35e-08, 1.0, 1.713e-07, -0.2394, 0.6742, -0.6987, -0.2394, 0.6742, -0.6987, -0.2394, 0.6742, -0.6987, -0.2394, 0.6742, -0.6987, 7.068e-07, 1.0, -2.043e-06, 2.483e-09, 1.0, 1.921e-07, 8.902e-08, 1.0, -2.78e-07, 0.4882, 0.0, -0.8727, 0.4882, 0.0, -0.8727, 0.4882, 0.0, -0.8727, 0.4882, 0.0, -0.8727, -0.9285, -0.214, -0.3034, -0.8048, -0.3438, -0.4838, -0.9841, 0.1059, 0.1424, -0.005805, -3.403e-07, 1.0, -0.005805, -3.403e-07, 1.0, -0.001218, 0.9484, 0.317, -0.003073, 0.9518, 0.3068, 0.2157, 0.7713, 0.5988, 0.2157, 0.7713, 0.5988, 0.2157, 0.7713, 0.5988, 0.2157, 0.7713, 0.5988, 2.008e-07, 1.0, 2.252e-07, 0.002954, 0.9999, 0.01002, -1.65e-08, 1.0, 3.116e-07, -6.039e-08, 1.0, 2.037e-07, -0.6557, -0.2581, 0.7095, -0.4844, -0.006793, 0.8748, -0.5647, -0.114, 0.8174, 0.7013, 0.7022, -0.1226, 0.7013, 0.7022, -0.1226, 0.7013, 0.7022, -0.1226, -0.9585, 0.13, 0.2538, -0.9582, 0.1191, 0.26, -0.946, 5.715e-06, 0.3241, -0.946, 5.715e-06, 0.3241, 0.1007, -0.9934, -0.05486, -0.06789, 0.01115, 0.9976, -0.07375, -0.9029, 0.4235, 0.1135, -0.9935, 0.005234, 0.005754, -0.9853, -0.1708, 0.1347, -0.9503, -0.2807, 0.001073, -0.9865, -0.1638, 0.001073, -0.9865, -0.1638, -0.2756, 0.6165, 0.7376, -0.07375, -0.9029, 0.4235, -0.06789, 0.01115, 0.9976, 0.8909, -0.2983, -0.3425, 0.8909, -0.2983, -0.3425, 0.8909, -0.2983, -0.3425, 0.8909, -0.2983, -0.3425, 0.7627, -0.3467, -0.546, 0.7627, -0.3467, -0.546, 0.7627, -0.3467, -0.546, 0.7627, -0.3467, -0.546, 0.9063, 0.1866, 0.3793, 0.9063, 0.1866, 0.3793, 0.9063, 0.1866, 0.3793, 0.9063, 0.1866, 0.3793, -7.592e-06, -1.0, 1.984e-05, 1.912e-05, -1.0, -0.000168, 3.135e-05, -1.0, 2.858e-05, 7.987e-06, -1.0, 1.205e-05, 0.946, 1.519e-07, -0.3241, 0.946, 1.09e-07, -0.3241, 0.946, 1.43e-07, -0.3241, 0.946, 1.43e-07, -0.3241, -0.2709, -2.744e-08, -0.9626, -0.2709, 2.566e-07, -0.9626, -0.2228, -0.5687, -0.7918, 1.792e-06, -1.0, -8.758e-06, 8.937e-07, -1.0, -2.084e-06, 1.263e-06, -1.0, -4.828e-06, -0.7147, -0.3095, -0.6272, -0.7147, -0.3095, -0.6272, -0.7147, -0.3095, -0.6272, -0.7147, -0.3095, -0.6272, -0.001218, -0.9484, 0.317, -0.003073, -0.9518, 0.3068, 0.002946, -0.8707, -0.4918, 0.06072, 1.446e-07, -0.9982, 0.00623, 0.0, -1.0, -0.06177, -0.7339, -0.6765, 0.00623, 0.0, -1.0, 0.05106, -1.006e-07, -0.9987, 0.002946, -0.8707, -0.4918, -0.01712, -0.9529, -0.3028, 0.002946, -0.8707, -0.4918, -0.07834, -6.21e-08, -0.9969, 0.007397, -0.999, -0.04355, 0.007974, -0.998, -0.06323, 1.912e-05, -1.0, -0.000168, -4.529e-07, -1.0, 2.703e-07, -8.317e-08, -1.0, 5.513e-07, -4.243e-08, -1.0, 1.752e-07, 0.02166, -0.9096, 0.415, 0.02166, -0.9096, 0.415, 0.04709, -0.9209, 0.387, 0.05298, -0.9213, 0.3853, 0.1347, -0.9503, -0.2807, 0.005754, -0.9853, -0.1708, 0.03709, -0.9688, -0.245, 0.1347, -0.9503, -0.2807, 0.03709, -0.9688, -0.245, 0.1271, -0.9447, -0.3025, 1.912e-05, -1.0, -0.000168, -8.411e-06, 1.0, 5.459e-06, 1.872e-05, -1.0, 8.936e-05, 0.08194, -0.9867, -0.1401, 0.1135, -0.9935, 0.005234, 0.113, -0.9936, 0.001685, 0.113, -0.9936, 0.001685, -0.06177, -0.7339, -0.6765, 0.01412, -0.9382, -0.3457, 0.06072, 1.446e-07, -0.9982, 1.35e-08, -1.0, -2.055e-07, 1.35e-08, -1.0, -2.055e-07, 1.35e-08, -1.0, -2.055e-07, 1.35e-08, -1.0, -2.055e-07, 7.597e-07, -1.0, -1.088e-06, 7.597e-07, -1.0, -1.088e-06, 1.263e-06, -1.0, -4.828e-06, 8.937e-07, -1.0, -2.084e-06, -0.2394, -0.6742, -0.6987, -0.2394, -0.6742, -0.6987, -0.2394, -0.6742, -0.6987, -0.2394, -0.6742, -0.6987, -0.001218, -0.9484, 0.317, -0.005805, -3.403e-07, 1.0, -0.005805, -3.403e-07, 1.0, -0.003073, -0.9518, 0.3068, 0.2157, -0.7713, 0.5988, 0.2157, -0.7713, 0.5988, 0.2157, -0.7713, 0.5988, 0.2157, -0.7713, 0.5988, -2.049e-07, -1.0, -2.26e-07, -7.592e-06, -1.0, 1.984e-05, 7.987e-06, -1.0, 1.205e-05, 0.007974, -0.998, -0.06323, -0.9585, 0.134, 0.2515, -0.946, -5.742e-06, 0.3241, -0.946, -5.742e-06, 0.3241, -0.9582, 0.1191, 0.26, 0.9524, 0.0, 0.3047, 0.9524, 0.0, 0.3047, 0.9524, 0.0, 0.3047, 0.9524, 0.0, 0.3047, 1.0, 0.0, 0.0, 1.0, 0.0, 0.0, 1.0, 0.0, 0.0, 1.0, 0.0, 0.0, 0.969, 9.357e-08, 0.2472, 0.969, 9.357e-08, 0.2472, 0.969, 9.357e-08, 0.2472, 0.969, 9.357e-08, 0.2472, 0.969, 9.357e-08, 0.2472, 0.969, 9.357e-08, 0.2472, 0.946, 5.033e-08, -0.3241, 0.946, 5.033e-08, -0.3241, 0.946, 1.046e-07, -0.3241, 0.946, 1.09e-07, -0.3241])] * 3)])

# ---- objects
ob_cylinder_001 = bpy.data.objects.new('Cylinder.001', me_cylinder_001)

# ---- transforms, parenting, visibility, modifiers, constraints
ob_cylinder_001.location = (0.0, 0.0, 0.0)
ob_cylinder_001.lineart.crease_threshold = 0.0

# ---- collection membership
col_collection.objects.link(ob_cylinder_001)

# ---- scene / render settings (as saved in the file)
scene.frame_start = 1; scene.frame_end = 250; scene.frame_set(1)
scene.render.engine = 'BLENDER_EEVEE_NEXT'
scene.cycles.use_denoising = False
scene.cycles.samples = 128
scene.cycles.sampling_pattern = 'TABULATED_SOBOL'
scene.cycles.use_adaptive_sampling = False
scene.cycles.use_light_tree = False
scene.view_settings.view_transform = 'Filmic'
bpy.context.view_layer.update()

# ---- added for rendering (the .blend has no active camera and no usable light): camera, sun
cam_auto = bpy.data.cameras.new('AutoCamera')
cam_auto.lens = 50.0
cam_auto.sensor_width = 36.0
cam_auto.clip_end = 1000.0
ob_auto_camera = bpy.data.objects.new('AutoCamera', cam_auto)
scene.collection.objects.link(ob_auto_camera)
ob_auto_camera.location = (3.80348, -3.85372, 2.57876)
ob_auto_camera.rotation_euler = (1.09748, -7.21219e-08, 0.694738)
scene.camera = ob_auto_camera
light_auto_sun = bpy.data.lights.new('AutoSun', 'SUN')
light_auto_sun.energy = 3.0
light_auto_sun.angle = 0.0523599
ob_auto_sun = bpy.data.objects.new('AutoSun', light_auto_sun)
scene.collection.objects.link(ob_auto_sun)
ob_auto_sun.rotation_euler = (0.872665, 0.174533, 0.523599)
bpy.context.view_layer.update()
